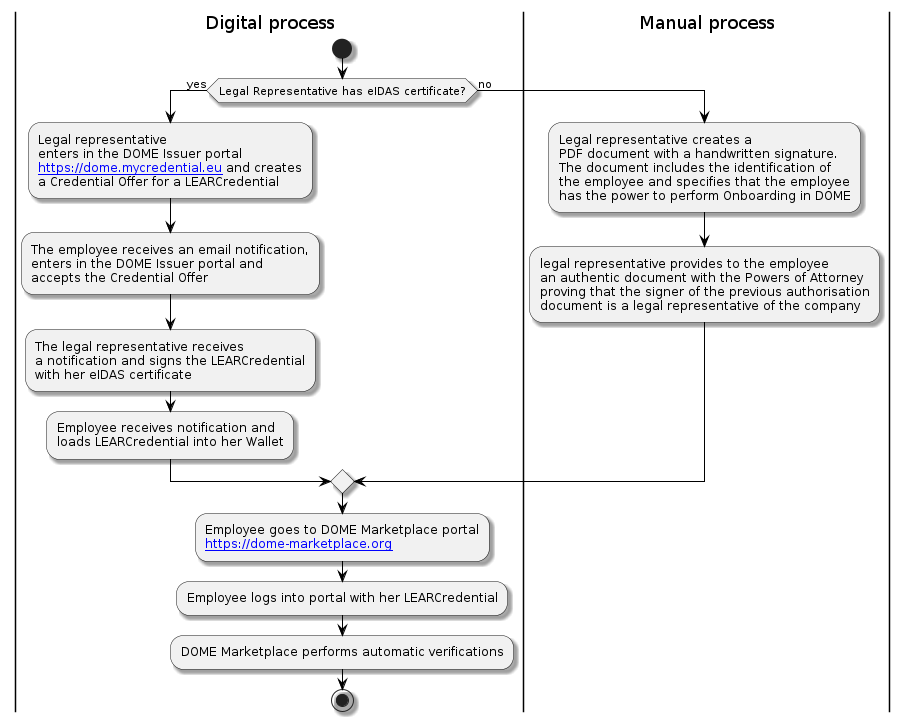

The diagram above was rendered by PlantUML. Its source (embedded in the PNG):
@startuml
skinparam shadowing true
skinparam ParticipantBorderColor black
skinparam arrowcolor black
skinparam SequenceLifeLineBorderColor black
skinparam SequenceLifeLineBackgroundColor PapayaWhip
|Digital process|

start
if (Legal Representative has eIDAS certificate?) then (yes)

    :Legal representative
    enters in the DOME Issuer portal
    [[https://dome.mycredential.eu]] and creates
    a Credential Offer for a LEARCredential;

    :The employee receives an email notification,
    enters in the DOME Issuer portal and
    accepts the Credential Offer;

    :The legal representative receives
    a notification and signs the LEARCredential
    with her eIDAS certificate;

    :Employee receives notification and
    loads LEARCredential into her Wallet;

else (no)

    |Manual process|

    :Legal representative creates a
    PDF document with a handwritten signature.
    The document includes the identification of
    the employee and specifies that the employee
    has the power to perform Onboarding in DOME;

    :legal representative provides to the employee
    an authentic document with the Powers of Attorney
    proving that the signer of the previous authorisation
    document is a legal representative of the company;


endif

|Digital process|

:Employee goes to DOME Marketplace portal
[[https://dome-marketplace.org]];

:Employee logs into portal with her LEARCredential;

:DOME Marketplace performs automatic verifications;

stop
@enduml